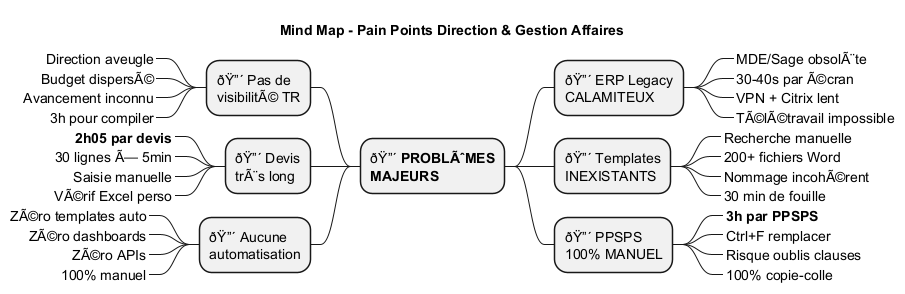

The diagram above was rendered by PlantUML. Its source (embedded in the PNG):
@startmindmap Pain_Points_Direction_Affaires

title Mind Map - Pain Points Direction & Gestion Affaires

* ðŸ”´ **PROBLÃˆMES**\n**MAJEURS**
** ðŸ”´ ERP Legacy\nCALAMITEUX
***_ MDE/Sage obsolÃ¨te
***_ 30-40s par Ã©cran
***_ VPN + Citrix lent
***_ TÃ©lÃ©travail impossible

** ðŸ”´ Templates\nINEXISTANTS
***_ Recherche manuelle
***_ 200+ fichiers Word
***_ Nommage incohÃ©rent
***_ 30 min de fouille

** ðŸ”´ PPSPS\n100% MANUEL
***_ **3h par PPSPS**
***_ Ctrl+F remplacer
***_ Risque oublis clauses
***_ 100% copie-colle

left side

** ðŸ”´ Pas de\nvisibilitÃ© TR
***_ Direction aveugle
***_ Budget dispersÃ©
***_ Avancement inconnu
***_ 3h pour compiler

** ðŸ”´ Devis\ntrÃ¨s long
***_ **2h05 par devis**
***_ 30 lignes Ã— 5min
***_ Saisie manuelle
***_ VÃ©rif Excel perso

** ðŸ”´ Aucune\nautomatisation
***_ ZÃ©ro templates auto
***_ ZÃ©ro dashboards
***_ ZÃ©ro APIs
***_ 100% manuel

@endmindmap